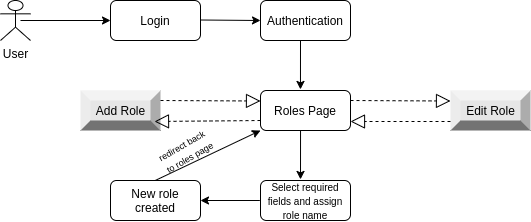

The diagram above was exported from draw.io. Its source (the exported page's mxGraphModel, read from the mxfile embedded in the PNG):
<mxGraphModel dx="868" dy="462" grid="1" gridSize="10" guides="1" tooltips="1" connect="1" arrows="1" fold="1" page="1" pageScale="1" pageWidth="827" pageHeight="1169" math="0" shadow="0">
  <root>
    <mxCell id="0" />
    <mxCell id="1" parent="0" />
    <mxCell id="8D3g98nvOsXYKXURN7y0-1" value="User" style="shape=umlActor;verticalLabelPosition=bottom;labelBackgroundColor=#ffffff;verticalAlign=top;html=1;outlineConnect=0;" vertex="1" parent="1">
      <mxGeometry x="30" y="30" width="30" height="40" as="geometry" />
    </mxCell>
    <mxCell id="8D3g98nvOsXYKXURN7y0-4" value="" style="endArrow=classic;html=1;" edge="1" parent="1">
      <mxGeometry width="50" height="50" relative="1" as="geometry">
        <mxPoint x="50" y="50" as="sourcePoint" />
        <mxPoint x="140" y="50" as="targetPoint" />
      </mxGeometry>
    </mxCell>
    <mxCell id="8D3g98nvOsXYKXURN7y0-5" value="Login" style="rounded=1;whiteSpace=wrap;html=1;" vertex="1" parent="1">
      <mxGeometry x="140" y="30" width="90" height="40" as="geometry" />
    </mxCell>
    <mxCell id="8D3g98nvOsXYKXURN7y0-6" value="Authentication" style="rounded=1;whiteSpace=wrap;html=1;" vertex="1" parent="1">
      <mxGeometry x="290" y="30" width="90" height="40" as="geometry" />
    </mxCell>
    <mxCell id="8D3g98nvOsXYKXURN7y0-7" value="Roles Page" style="rounded=1;whiteSpace=wrap;html=1;" vertex="1" parent="1">
      <mxGeometry x="290" y="120" width="90" height="40" as="geometry" />
    </mxCell>
    <mxCell id="8D3g98nvOsXYKXURN7y0-8" value="Add Role" style="labelPosition=center;verticalLabelPosition=middle;align=center;html=1;shape=mxgraph.basic.shaded_button;dx=10;fillColor=#E6E6E6;strokeColor=none;" vertex="1" parent="1">
      <mxGeometry x="110" y="120" width="80" height="40" as="geometry" />
    </mxCell>
    <mxCell id="8D3g98nvOsXYKXURN7y0-9" value="Edit Role" style="labelPosition=center;verticalLabelPosition=middle;align=center;html=1;shape=mxgraph.basic.shaded_button;dx=10;fillColor=#E6E6E6;strokeColor=none;" vertex="1" parent="1">
      <mxGeometry x="480" y="120" width="80" height="40" as="geometry" />
    </mxCell>
    <mxCell id="8D3g98nvOsXYKXURN7y0-10" value="" style="endArrow=block;dashed=1;endFill=0;endSize=12;html=1;" edge="1" parent="1">
      <mxGeometry width="160" relative="1" as="geometry">
        <mxPoint x="190" y="130" as="sourcePoint" />
        <mxPoint x="290" y="130.5" as="targetPoint" />
      </mxGeometry>
    </mxCell>
    <mxCell id="8D3g98nvOsXYKXURN7y0-14" value="" style="endArrow=block;dashed=1;endFill=0;endSize=12;html=1;" edge="1" parent="1">
      <mxGeometry width="160" relative="1" as="geometry">
        <mxPoint x="380" y="130" as="sourcePoint" />
        <mxPoint x="480" y="130.5" as="targetPoint" />
      </mxGeometry>
    </mxCell>
    <mxCell id="8D3g98nvOsXYKXURN7y0-15" value="" style="endArrow=block;dashed=1;endFill=0;endSize=12;html=1;entryX=0.925;entryY=0.775;entryDx=0;entryDy=0;entryPerimeter=0;" edge="1" parent="1" target="8D3g98nvOsXYKXURN7y0-8">
      <mxGeometry width="160" relative="1" as="geometry">
        <mxPoint x="290" y="150" as="sourcePoint" />
        <mxPoint x="390" y="150.5" as="targetPoint" />
      </mxGeometry>
    </mxCell>
    <mxCell id="8D3g98nvOsXYKXURN7y0-16" value="" style="endArrow=block;dashed=1;endFill=0;endSize=12;html=1;entryX=0.925;entryY=0.775;entryDx=0;entryDy=0;entryPerimeter=0;" edge="1" parent="1">
      <mxGeometry width="160" relative="1" as="geometry">
        <mxPoint x="480" y="151" as="sourcePoint" />
        <mxPoint x="380" y="151" as="targetPoint" />
      </mxGeometry>
    </mxCell>
    <mxCell id="8D3g98nvOsXYKXURN7y0-17" value="" style="endArrow=classic;html=1;" edge="1" parent="1">
      <mxGeometry width="50" height="50" relative="1" as="geometry">
        <mxPoint x="230" y="49.5" as="sourcePoint" />
        <mxPoint x="290" y="50" as="targetPoint" />
      </mxGeometry>
    </mxCell>
    <mxCell id="8D3g98nvOsXYKXURN7y0-18" value="" style="endArrow=classic;html=1;entryX=0.444;entryY=-0.027;entryDx=0;entryDy=0;entryPerimeter=0;" edge="1" parent="1" target="8D3g98nvOsXYKXURN7y0-7">
      <mxGeometry width="50" height="50" relative="1" as="geometry">
        <mxPoint x="330" y="70" as="sourcePoint" />
        <mxPoint x="390" y="70.5" as="targetPoint" />
      </mxGeometry>
    </mxCell>
    <mxCell id="8D3g98nvOsXYKXURN7y0-19" value="" style="endArrow=classic;html=1;entryX=0.444;entryY=-0.027;entryDx=0;entryDy=0;entryPerimeter=0;" edge="1" parent="1">
      <mxGeometry width="50" height="50" relative="1" as="geometry">
        <mxPoint x="330.04" y="160" as="sourcePoint" />
        <mxPoint x="330.00000000000006" y="208.91999999999996" as="targetPoint" />
      </mxGeometry>
    </mxCell>
    <mxCell id="8D3g98nvOsXYKXURN7y0-20" value="&lt;font style=&quot;font-size: 10px&quot;&gt;Select required fields and assign role name&lt;/font&gt;" style="rounded=1;whiteSpace=wrap;html=1;" vertex="1" parent="1">
      <mxGeometry x="290" y="210" width="90" height="40" as="geometry" />
    </mxCell>
    <mxCell id="8D3g98nvOsXYKXURN7y0-21" value="New role created" style="rounded=1;whiteSpace=wrap;html=1;" vertex="1" parent="1">
      <mxGeometry x="140" y="210" width="90" height="40" as="geometry" />
    </mxCell>
    <mxCell id="8D3g98nvOsXYKXURN7y0-22" value="" style="endArrow=classic;html=1;" edge="1" parent="1" target="8D3g98nvOsXYKXURN7y0-21">
      <mxGeometry width="50" height="50" relative="1" as="geometry">
        <mxPoint x="289.34999999999997" y="230" as="sourcePoint" />
        <mxPoint x="289.31" y="278.91999999999996" as="targetPoint" />
      </mxGeometry>
    </mxCell>
    <mxCell id="8D3g98nvOsXYKXURN7y0-23" value="" style="endArrow=classic;html=1;entryX=0;entryY=1;entryDx=0;entryDy=0;" edge="1" parent="1" target="8D3g98nvOsXYKXURN7y0-7">
      <mxGeometry width="50" height="50" relative="1" as="geometry">
        <mxPoint x="184.69999999999996" y="210" as="sourcePoint" />
        <mxPoint x="184.66" y="258.91999999999996" as="targetPoint" />
      </mxGeometry>
    </mxCell>
    <mxCell id="8D3g98nvOsXYKXURN7y0-24" value="&lt;font style=&quot;font-size: 9px&quot;&gt;redirect back &lt;br&gt;to roles page&lt;/font&gt;" style="text;html=1;align=center;verticalAlign=middle;resizable=0;points=[];autosize=1;rotation=-30;" vertex="1" parent="1">
      <mxGeometry x="180" y="160" width="70" height="40" as="geometry" />
    </mxCell>
  </root>
</mxGraphModel>